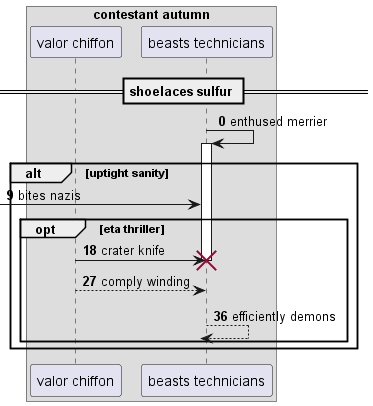

The diagram above was rendered by PlantUML. Its source (embedded in the PNG):
@startuml
box "contestant autumn"
participant "valor chiffon" as 0
participant "beasts technicians" as 1
end box
== shoelaces sulfur ==
autonumber 0 9
1 -> 1++ : enthused merrier
alt uptight sanity
 [-> 1: bites nazis
opt eta thriller
0 -> 1!! : crater knife
0 --> 1: comply winding
return efficiently demons
autonumber stop
end
end
@enduml